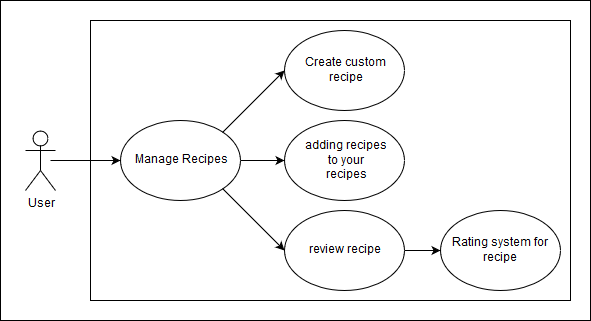

The diagram above was exported from draw.io. Its source (the exported page's mxGraphModel, read from the mxfile embedded in the PNG):
<mxGraphModel dx="598" dy="642" grid="1" gridSize="10" guides="1" tooltips="1" connect="1" arrows="1" fold="1" page="1" pageScale="1" pageWidth="827" pageHeight="1169" background="#ffffff" math="0" shadow="0">
  <root>
    <mxCell id="0" />
    <mxCell id="1" parent="0" />
    <mxCell id="2" value="User" style="shape=umlActor;verticalLabelPosition=bottom;labelBackgroundColor=#ffffff;verticalAlign=top;html=1;strokeColor=#000000;fillColor=none;" vertex="1" parent="1">
      <mxGeometry x="95" y="320" width="30" height="60" as="geometry" />
    </mxCell>
    <mxCell id="3" value="Manage Recipes" style="ellipse;whiteSpace=wrap;html=1;strokeColor=#000000;fillColor=none;" vertex="1" parent="1">
      <mxGeometry x="190" y="310" width="120" height="80" as="geometry" />
    </mxCell>
    <mxCell id="4" value="Create custom&lt;br&gt;recipe" style="ellipse;whiteSpace=wrap;html=1;strokeColor=#000000;fillColor=none;" vertex="1" parent="1">
      <mxGeometry x="354" y="220" width="120" height="80" as="geometry" />
    </mxCell>
    <mxCell id="5" value="review recipe" style="ellipse;whiteSpace=wrap;html=1;strokeColor=#000000;fillColor=none;" vertex="1" parent="1">
      <mxGeometry x="354" y="400" width="120" height="80" as="geometry" />
    </mxCell>
    <mxCell id="6" value="Rating system for recipe" style="ellipse;whiteSpace=wrap;html=1;strokeColor=#000000;fillColor=none;" vertex="1" parent="1">
      <mxGeometry x="510" y="400" width="120" height="80" as="geometry" />
    </mxCell>
    <mxCell id="10" value="" style="endArrow=classic;html=1;exitX=0.833;exitY=0.5;exitPerimeter=0;entryX=0;entryY=0.5;" edge="1" parent="1" source="2" target="3">
      <mxGeometry width="50" height="50" relative="1" as="geometry">
        <mxPoint x="320" y="600" as="sourcePoint" />
        <mxPoint x="370" y="550" as="targetPoint" />
      </mxGeometry>
    </mxCell>
    <mxCell id="12" value="" style="endArrow=classic;html=1;exitX=1;exitY=0.5;entryX=0;entryY=0.5;" edge="1" parent="1" source="5" target="6">
      <mxGeometry width="50" height="50" relative="1" as="geometry">
        <mxPoint x="210" y="590" as="sourcePoint" />
        <mxPoint x="260" y="540" as="targetPoint" />
      </mxGeometry>
    </mxCell>
    <mxCell id="13" value="adding recipes&lt;br&gt;to your&lt;br&gt;recipes" style="ellipse;whiteSpace=wrap;html=1;strokeColor=#000000;fillColor=none;" vertex="1" parent="1">
      <mxGeometry x="354" y="310" width="120" height="80" as="geometry" />
    </mxCell>
    <mxCell id="14" value="" style="endArrow=classic;html=1;exitX=1;exitY=1;entryX=0;entryY=0.5;" edge="1" parent="1" source="3" target="5">
      <mxGeometry width="50" height="50" relative="1" as="geometry">
        <mxPoint x="210" y="550" as="sourcePoint" />
        <mxPoint x="260" y="500" as="targetPoint" />
      </mxGeometry>
    </mxCell>
    <mxCell id="15" value="" style="endArrow=classic;html=1;exitX=1;exitY=0.5;entryX=0;entryY=0.5;" edge="1" parent="1" source="3" target="13">
      <mxGeometry width="50" height="50" relative="1" as="geometry">
        <mxPoint x="240" y="590" as="sourcePoint" />
        <mxPoint x="290" y="540" as="targetPoint" />
      </mxGeometry>
    </mxCell>
    <mxCell id="16" value="" style="endArrow=classic;html=1;exitX=1;exitY=0;entryX=0;entryY=0.5;" edge="1" parent="1" source="3" target="4">
      <mxGeometry width="50" height="50" relative="1" as="geometry">
        <mxPoint x="180" y="570" as="sourcePoint" />
        <mxPoint x="230" y="520" as="targetPoint" />
      </mxGeometry>
    </mxCell>
    <mxCell id="17" value="" style="rounded=0;whiteSpace=wrap;html=1;strokeColor=#000000;fillColor=none;" vertex="1" parent="1">
      <mxGeometry x="160" y="210" width="480" height="280" as="geometry" />
    </mxCell>
    <mxCell id="18" value="" style="rounded=0;whiteSpace=wrap;html=1;strokeColor=#000000;fillColor=none;" vertex="1" parent="1">
      <mxGeometry x="70" y="190" width="590" height="320" as="geometry" />
    </mxCell>
  </root>
</mxGraphModel>